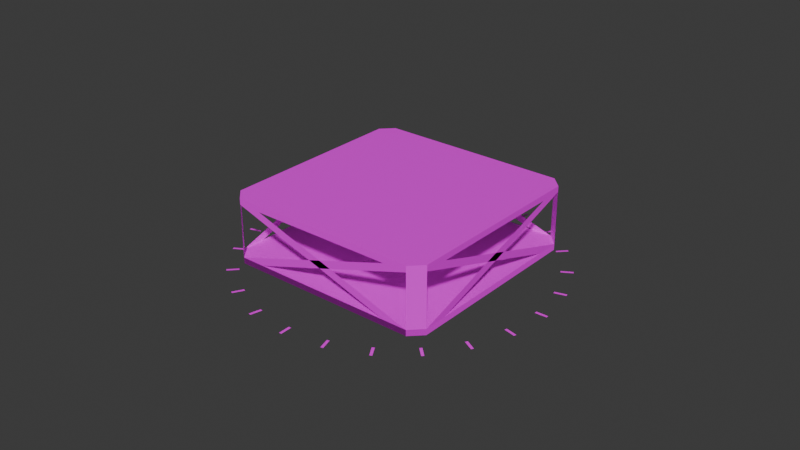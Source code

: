 # Source: platform1_disco.blend  (saved by Blender 4.0.36; exported with 4.5.12 LTS)
import bpy
from mathutils import Matrix  # noqa: F401  (used for matrix-valued properties, if any)

bpy.ops.wm.read_factory_settings(use_empty=True)
scene = bpy.context.scene
scene.name = 'Scene'

# ---- collections
col_collection = bpy.data.collections.new('Collection'); scene.collection.children.link(col_collection)

# ---- images (referenced by path relative to the original .blend; pixels are not part of the script)
import os
ASSET_DIR = os.environ.get("B2B_ASSET_DIR", "")  # directory of the original .blend (textures are referenced by path, not embedded)
HERE = os.path.dirname(os.path.abspath(__file__))  # packed textures are extracted next to this script under _unpacked/

def load_image(name, relpath, width, height, colorspace="sRGB"):
    """Load a texture the original file referenced (path relative to the .blend, or extracted next to this script)."""
    p = next((c for c in (os.path.join(HERE, relpath), os.path.join(ASSET_DIR, relpath)) if relpath and os.path.exists(c)), "")
    if p:
        img = bpy.data.images.load(p, check_existing=True)
        img.name = name
    else:  # same state as the original file: an image datablock whose file is absent (Cycles renders it pink)
        img = bpy.data.images.new(name, width, height)
        img.source = "FILE"
        img.filepath = "//" + (relpath or name)
    img.colorspace_settings.name = colorspace
    return img
img_tiletextures_00000_jpg_001 = load_image('tiletextures_00000.jpg.001', 'tiletextures_00000.jpg', 1024, 1024, 'sRGB')
img_pngtextures_00000 = load_image('pngtextures_00000', '_unpacked/pngtextures_00000.15d12791.png', 512, 512, 'sRGB')

# ---- materials (node trees are filled in below, after node groups)
mat_solidtextures_001 = bpy.data.materials.new('solidtextures.001')
mat_solidtextures_001.use_transparent_shadow = False
mat_material_002 = bpy.data.materials.new('Material.002')
mat_material_002.use_transparent_shadow = False

# ---- material node trees
mat_solidtextures_001.use_nodes = True; mat_solidtextures_001.node_tree.nodes.clear()
_N = mat_solidtextures_001.node_tree.nodes; _L = mat_solidtextures_001.node_tree.links
n0 = _N.new('ShaderNodeBsdfPrincipled'); n0.name = 'Principled BSDF'; n0.location = (10, 300)
n1 = _N.new('ShaderNodeOutputMaterial'); n1.name = 'Material Output'; n1.location = (320, 270)
n2 = _N.new('ShaderNodeTexImage'); n2.name = 'Image Texture'; n2.location = (-440, 210)
n2.label = 'BASE COLOR'
n2.image = img_tiletextures_00000_jpg_001
_L.new(n0.outputs[0], n1.inputs[0])
_L.new(n2.outputs[0], n0.inputs[0])
n1.is_active_output = True
mat_material_002.use_nodes = True; mat_material_002.node_tree.nodes.clear()
_N = mat_material_002.node_tree.nodes; _L = mat_material_002.node_tree.links
n0 = _N.new('ShaderNodeBsdfPrincipled'); n0.name = 'Principled BSDF'; n0.location = (10, 300)
n1 = _N.new('ShaderNodeOutputMaterial'); n1.name = 'Material Output'; n1.location = (320, 270)
n2 = _N.new('ShaderNodeTexImage'); n2.name = 'Image Texture'; n2.location = (-440, 210)
n2.label = 'BASE COLOR'
n2.image = img_pngtextures_00000
_L.new(n0.outputs[0], n1.inputs[0])
_L.new(n2.outputs[0], n0.inputs[0])
_L.new(n2.outputs[1], n0.inputs[4])
n1.is_active_output = True

# ---- world
world_world = bpy.data.worlds.new('World'); scene.world = world_world
world_world.use_nodes = True; world_world.node_tree.nodes.clear()
_N = world_world.node_tree.nodes; _L = world_world.node_tree.links
n0 = _N.new('ShaderNodeOutputWorld'); n0.name = 'World Output'; n0.location = (300, 300)
n1 = _N.new('ShaderNodeBackground'); n1.name = 'Background'; n1.location = (10, 300)
n1.inputs[0].default_value = (0.05088, 0.05088, 0.05088, 1.0)
_L.new(n1.outputs[0], n0.inputs[0])
n0.is_active_output = True
world_world.color = (0.05088, 0.05088, 0.05088)
world_world.use_sun_shadow = False
world_world.sun_shadow_jitter_overblur = 0.0

# ---- meshes
me_circle = bpy.data.meshes.new('Circle')
me_circle.from_pydata([(1.997, 2.256, 0.01553), (-2.254, -1.995, -1.234), (-2.254, 2.006, -1.234), (-2.004, 2.256, -1.234), (2.247, 2.006, -1.234), (-2.254, 2.006, 0.01553), (2.247, -1.995, -1.234), (-2.254, -1.995, 0.01553), (-2.004, -2.245, -1.234), (1.997, -2.245, -1.234), (2.247, 2.006, 0.01553), (1.998, 2.256, -1.234), (-2.254, -1.995, -0.1095), (-2.254, 2.006, -0.1095), (-2.004, 2.256, -0.1095), (2.247, 2.006, -0.1095), (2.247, -1.995, -0.1095), (-2.004, -2.245, -0.1095), (1.997, -2.245, -0.1095), (1.998, 2.256, -0.1095), (-2.004, -2.245, 0.01553), (2.247, -1.995, 0.01553), (1.997, -2.245, 0.01553), (-2.004, 2.256, 0.01553), (1.498, 2.256, -0.1095), (1.498, 2.256, -1.234), (-1.504, 2.256, -0.1095), (-1.504, 2.256, -1.234), (-2.254, 1.506, -1.234), (-2.254, 1.506, -0.1095), (-2.254, -1.495, -1.234), (-2.254, -1.495, -0.1095), (-2.254, -1.995, -1.359), (-2.254, 2.006, -1.359), (-2.004, 2.256, -1.359), (2.247, 2.006, -1.359), (2.247, -1.995, -1.359), (-2.004, -2.245, -1.359), (1.997, -2.245, -1.359), (1.998, 2.256, -1.359), (-1.504, -2.245, -1.234), (-1.504, -2.245, -0.1095), (1.497, -2.245, -1.234), (1.497, -2.245, -0.1095), (2.247, -1.495, -1.234), (2.247, -1.495, -0.1095), (2.247, 1.505, -1.234), (2.247, 1.505, -0.1095)], [], [(8, 1, 2), (2, 3, 11), (11, 4, 6), (6, 9, 8), (8, 2, 11), (11, 6, 8), (20, 5, 0), (21, 22, 20), (5, 23, 0), (20, 7, 5), (0, 21, 20), (0, 10, 21), (17, 13, 12), (13, 19, 14), (19, 16, 15), (16, 17, 18), (17, 19, 13), (19, 17, 16), (19, 15, 10, 0), (18, 17, 20, 22), (13, 14, 23, 5), (16, 18, 22, 21), (12, 13, 5, 7), (15, 16, 21, 10), (14, 19, 0, 23), (17, 12, 7, 20), (15, 4, 11, 19), (18, 9, 6, 16), (17, 8, 1, 12), (13, 2, 3, 14), (24, 3, 27, 19), (25, 11, 26, 14), (37, 32, 33), (33, 34, 39), (39, 35, 36), (36, 38, 37), (37, 33, 39), (39, 36, 37), (35, 4, 6, 9, 38, 36), (33, 2, 3, 11, 4, 35, 39, 34), (1, 2, 33, 32, 37, 38, 9, 8), (28, 2, 31, 12), (29, 1, 30, 13), (41, 9, 42, 17), (40, 8, 43, 18), (47, 15, 44, 6), (46, 4, 45, 16)])
_uv = me_circle.uv_layers.new(name='UVMap')
_uv.uv.foreach_set('vector', [0.4434, 0.9638, 0.4445, 0.9649, 0.4445, 0.9825, 0.4445, 0.9825, 0.4434, 0.9836, 0.4258, 0.9836, 0.4258, 0.9836, 0.4247, 0.9825, 0.4247, 0.9649, 0.4247, 0.9649, 0.4258, 0.9638, 0.4434, 0.9638, 0.4434, 0.9638, 0.4445, 0.9825, 0.4258, 0.9836, 0.4258, 0.9836, 0.4247, 0.9649, 0.4434, 0.9638, 0.003239, 0.9922, 0.09245, 0.9975, 0.09769, 0.9083, 0.008487, 0.903, 0.003239, 0.9083, 0.003239, 0.9922, 0.09245, 0.9975, 0.09769, 0.9922, 0.09769, 0.9083, 0.003239, 0.9922, 0.008487, 0.9975, 0.09245, 0.9975, 0.09769, 0.9083, 0.008487, 0.903, 0.003239, 0.9922, 0.09769, 0.9083, 0.09245, 0.903, 0.008487, 0.903, 0.4372, 0.9876, 0.4361, 0.9906, 0.4361, 0.9878, 0.4361, 0.9906, 0.4533, 0.9908, 0.437, 0.9908, 0.4533, 0.9908, 0.4548, 0.9877, 0.4545, 0.9906, 0.4548, 0.9877, 0.4372, 0.9876, 0.4538, 0.9875, 0.4372, 0.9876, 0.4533, 0.9908, 0.4361, 0.9906, 0.4533, 0.9908, 0.4372, 0.9876, 0.4548, 0.9877, 0.4002, 0.9907, 0.3972, 0.991, 0.3972, 0.952, 0.4002, 0.9518, 0.4339, 0.9907, 0.4002, 0.9907, 0.4002, 0.9518, 0.4339, 0.9518, 0.4369, 0.9909, 0.4339, 0.9909, 0.4339, 0.9519, 0.4369, 0.9519, 0.4369, 0.9907, 0.4339, 0.9907, 0.4339, 0.9518, 0.4369, 0.9518, 0.4707, 0.991, 0.4369, 0.9909, 0.4369, 0.9519, 0.4707, 0.952, 0.4707, 0.9907, 0.4369, 0.9907, 0.4369, 0.9518, 0.4707, 0.9518, 0.4339, 0.9909, 0.4002, 0.9907, 0.4002, 0.9518, 0.4339, 0.9519, 0.4707, 0.991, 0.4677, 0.991, 0.4677, 0.952, 0.4707, 0.952, 0.4242, 0.9882, 0.4242, 0.9874, 0.4257, 0.9874, 0.4257, 0.9882, 0.4287, 0.9882, 0.4287, 0.9874, 0.4302, 0.9874, 0.4302, 0.9882, 0.4257, 0.9882, 0.4257, 0.9874, 0.4272, 0.9874, 0.4272, 0.9882, 0.4272, 0.9882, 0.4272, 0.9874, 0.4287, 0.9874, 0.4287, 0.9882, 0.4355, 0.9877, 0.4355, 0.9904, 0.4348, 0.99, 0.4348, 0.9874, 0.4342, 0.9877, 0.4348, 0.9874, 0.4348, 0.99, 0.4342, 0.9904, 0.4554, 0.9857, 0.4497, 0.9862, 0.4189, 0.9857, 0.4189, 0.9857, 0.4009, 0.986, 0.427, 0.9872, 0.427, 0.9872, 0.4293, 0.9867, 0.4422, 0.9874, 0.4422, 0.9874, 0.4418, 0.9871, 0.4554, 0.9857, 0.4554, 0.9857, 0.4189, 0.9857, 0.427, 0.9872, 0.427, 0.9872, 0.4422, 0.9874, 0.4554, 0.9857, 0.4293, 0.9867, 0.4291, 0.9864, 0.441, 0.9868, 0.4414, 0.987, 0.4418, 0.9871, 0.4422, 0.9874, 0.4189, 0.9857, 0.4194, 0.986, 0.408, 0.9857, 0.4292, 0.9859, 0.4291, 0.9864, 0.4293, 0.9867, 0.427, 0.9872, 0.4009, 0.986, 0.4469, 0.9864, 0.4194, 0.986, 0.4189, 0.9857, 0.4497, 0.9862, 0.4554, 0.9857, 0.4418, 0.9871, 0.4414, 0.987, 0.4409, 0.987, 0.4309, 0.9877, 0.4315, 0.9874, 0.4315, 0.99, 0.4309, 0.9904, 0.4322, 0.99, 0.4322, 0.9874, 0.4329, 0.9877, 0.4329, 0.9904, 0.4302, 0.99, 0.4302, 0.9874, 0.4309, 0.9877, 0.4309, 0.9904, 0.4322, 0.99, 0.4316, 0.9904, 0.4316, 0.9877, 0.4322, 0.9874, 0.4335, 0.99, 0.4329, 0.9904, 0.4329, 0.9877, 0.4335, 0.9874, 0.4342, 0.99, 0.4335, 0.9904, 0.4335, 0.9877, 0.4342, 0.9874])
me_circle.materials.append(mat_solidtextures_001)
me_circle.update()
me_circle.normals_split_custom_set([tuple(v) for v in zip(*[iter([9.531e-07, 0.0, -1.0, 9.531e-07, 0.0, -1.0, 9.531e-07, 0.0, -1.0, -3.315e-08, 0.0, -1.0, -3.315e-08, 0.0, -1.0, -3.315e-08, 0.0, -1.0, -9.556e-07, 0.0, -1.0, -9.556e-07, 0.0, -1.0, -9.556e-07, 0.0, -1.0, 1.48e-08, 0.0, -1.0, 1.48e-08, 0.0, -1.0, 1.48e-08, 0.0, -1.0, -6.572e-08, 0.0, -1.0, -6.572e-08, 0.0, -1.0, -6.572e-08, 0.0, -1.0, 4.273e-08, 0.0, -1.0, 4.273e-08, 0.0, -1.0, 4.273e-08, 0.0, -1.0, 1.155e-09, 0.0, -1.0, 1.155e-09, 0.0, -1.0, 1.155e-09, 0.0, -1.0, -9.078e-11, 0.0, -1.0, -9.078e-11, 0.0, -1.0, -9.078e-11, 0.0, -1.0, 9.078e-11, 0.0, -1.0, 9.078e-11, 0.0, -1.0, 9.078e-11, 0.0, -1.0, -1.489e-08, 0.0, -1.0, -1.489e-08, 0.0, -1.0, -1.489e-08, 0.0, -1.0, -3.595e-10, 0.0, -1.0, -3.595e-10, 0.0, -1.0, -3.595e-10, 0.0, -1.0, 0.0, 0.0, -1.0, 0.0, 0.0, -1.0, 0.0, 0.0, -1.0, -5.957e-08, 0.0, 1.0, -5.957e-08, 0.0, 1.0, -5.957e-08, 0.0, 1.0, -3.053e-10, 0.0, 1.0, -3.053e-10, 0.0, 1.0, -3.053e-10, 0.0, 1.0, 1.194e-07, 0.0, 1.0, 1.194e-07, 0.0, 1.0, 1.194e-07, 0.0, 1.0, 9.078e-11, 0.0, 1.0, 9.078e-11, 0.0, 1.0, 9.078e-11, 0.0, 1.0, 1.438e-09, 0.0, 1.0, 1.438e-09, 0.0, 1.0, 1.438e-09, 0.0, 1.0, -2.876e-09, 0.0, 1.0, -2.876e-09, 0.0, 1.0, -2.876e-09, 0.0, 1.0, -0.7071, -0.7071, -1.35e-06, -0.7071, -0.7071, -1.35e-06, -0.7071, -0.7071, -1.35e-06, -0.7071, -0.7071, -1.35e-06, -1.192e-07, 1.0, 0.0, -1.192e-07, 1.0, 0.0, -1.192e-07, 1.0, 0.0, -1.192e-07, 1.0, 0.0, 0.7071, -0.7071, 0.0, 0.7071, -0.7071, 0.0, 0.7071, -0.7071, 0.0, 0.7071, -0.7071, 0.0, -0.7071, 0.7071, 0.0, -0.7071, 0.7071, 0.0, -0.7071, 0.7071, 0.0, -0.7071, 0.7071, 0.0, 1.0, 5.959e-08, 0.0, 1.0, 5.959e-08, 0.0, 1.0, 5.959e-08, 0.0, 1.0, 5.959e-08, 0.0, -1.0, -5.959e-08, 0.0, -1.0, -5.959e-08, 0.0, -1.0, -5.959e-08, 0.0, -1.0, -5.959e-08, 0.0, -0.000161, -1.0, -7.446e-06, -0.0001611, -1.0, -1.182e-05, -0.0001611, -1.0, -7.444e-06, -0.0001612, -1.0, -1.182e-05, 0.7071, 0.7071, 0.0, 0.7071, 0.7071, 0.0, 0.7071, 0.7071, 0.0, 0.7071, 0.7071, 0.0, 0.7071, 0.7071, 0.0, 0.7071, 0.7071, 0.0, 0.7071, 0.7071, 0.0, 0.7071, 0.7071, 0.0, 0.7071, -0.7071, 0.0, 0.7071, -0.7071, 0.0, 0.7071, -0.7071, 0.0, 0.7071, -0.7071, 0.0, 0.7071, 0.7071, 0.0, 0.7071, 0.7071, 0.0, 0.7071, 0.7071, 0.0, 0.7071, 0.7071, 0.0, 0.7071, -0.7071, 0.0, 0.7071, -0.7071, 0.0, 0.7071, -0.7071, 0.0, 0.7071, -0.7071, 0.0, 0.0, -1.0, -0.0005731, 0.0, -1.0, -0.0005731, 0.0, -1.0, -0.0005731, 0.0, -1.0, -0.0005731, 0.0, -1.0, 0.0005731, 0.0, -1.0, 0.0005731, 0.0, -1.0, 0.0005731, 0.0, -1.0, 0.0005731, 0.0, 0.0, -1.0, 0.0, 0.0, -1.0, 0.0, 0.0, -1.0, -3.315e-08, 0.0, -1.0, -3.315e-08, 0.0, -1.0, -3.315e-08, 0.0, -1.0, -9.556e-07, 0.0, -1.0, -9.556e-07, 0.0, -1.0, -9.556e-07, 0.0, -1.0, 1.48e-08, 0.0, -1.0, 1.48e-08, 0.0, -1.0, 1.48e-08, 0.0, -1.0, -2.3e-08, 0.0, -1.0, -2.3e-08, 0.0, -1.0, -2.3e-08, 0.0, -1.0, 3.945e-08, 0.0, -1.0, 3.945e-08, 0.0, -1.0, 3.945e-08, 0.0, -1.0, 0.9983, -0.05872, 0.0, 0.9983, -0.05872, 0.0, 0.9983, -0.05872, 0.0, 0.9983, -0.05872, 0.0, 0.9983, -0.05872, 0.0, 0.9983, -0.05872, 0.0, -2.348e-08, 1.0, 0.0, -2.348e-08, 1.0, 0.0, -2.348e-08, 1.0, 0.0, -2.348e-08, 1.0, 0.0, -2.348e-08, 1.0, 0.0, -2.348e-08, 1.0, 0.0, -2.348e-08, 1.0, 0.0, -2.348e-08, 1.0, 0.0, -0.7071, -0.7071, 0.0, -0.7071, -0.7071, 0.0, -0.7071, -0.7071, 0.0, -0.7071, -0.7071, 0.0, -0.7071, -0.7071, 0.0, -0.7071, -0.7071, 0.0, -0.7071, -0.7071, 0.0, -0.7071, -0.7071, 0.0, 1.0, 0.0, -2.119e-07, 1.0, 0.0, -2.119e-07, 1.0, 0.0, -2.119e-07, 1.0, 0.0, -2.119e-07, 1.0, 0.0, 2.119e-07, 1.0, 0.0, 2.119e-07, 1.0, 0.0, 2.119e-07, 1.0, 0.0, 2.119e-07, 0.0, 1.0, 0.0, 0.0, 1.0, 0.0, 0.0, 1.0, 0.0, 0.0, 1.0, 0.0, 0.0, 1.0, 0.0, 0.0, 1.0, 0.0, 0.0, 1.0, 0.0, 0.0, 1.0, 0.0, -1.0, -4.234e-07, 6.351e-07, -1.0, -4.234e-07, 6.351e-07, -1.0, -4.234e-07, 6.351e-07, -1.0, -4.234e-07, 6.351e-07, 1.0, 4.234e-07, 6.351e-07, 1.0, 4.234e-07, 6.351e-07, 1.0, 4.234e-07, 6.351e-07, 1.0, 4.234e-07, 6.351e-07])] * 3)])
me_circle_001 = bpy.data.meshes.new('Circle.001')
me_circle_001.from_pydata([(2.471, -2.286, -1.03), (2.509, -2.244, -1.03), (-2.073, -2.336, -1.03), (-2.24, -2.522, -1.03), (-1.449, -2.767, -1.03), (-1.4, -2.792, -1.03), (-1.563, -2.989, -1.03), (-1.514, -3.015, -1.03), (-0.6861, -3.047, -1.03), (-0.6315, -3.058, -1.03), (-0.7387, -3.291, -1.03), (-0.684, -3.303, -1.03), (0.1235, -3.12, -1.03), (0.1793, -3.117, -1.03), (0.136, -3.369, -1.03), (0.1918, -3.367, -1.03), (0.9244, -2.98, -1.03), (0.9775, -2.963, -1.03), (1.001, -3.218, -1.03), (1.054, -3.201, -1.03), (1.662, -2.639, -1.03), (1.709, -2.608, -1.03), (1.798, -2.849, -1.03), (1.845, -2.818, -1.03), (-2.295, 2.101, -1.03), (-2.114, -2.299, -1.03), (-2.282, -2.484, -1.03), (-2.605, -1.722, -1.03), (-2.635, -1.675, -1.03), (-2.815, -1.857, -1.03), (-2.845, -1.81, -1.03), (-2.959, -0.9904, -1.03), (-2.977, -0.9372, -1.03), (-3.197, -1.067, -1.03), (-3.215, -1.014, -1.03), (-3.113, -0.1921, -1.03), (-3.116, -0.1363, -1.03), (-3.363, -0.2046, -1.03), (-3.365, -0.1488, -1.03), (-3.055, 0.6187, -1.03), (-3.043, 0.6733, -1.03), (-3.299, 0.6712, -1.03), (-3.287, 0.7259, -1.03), (-2.788, 1.387, -1.03), (-2.763, 1.436, -1.03), (-3.011, 1.501, -1.03), (-2.985, 1.551, -1.03), (2.064, 2.32, -1.03), (2.231, 2.505, -1.03), (2.273, 2.468, -1.03), (-2.332, 2.06, -1.03), (-2.518, 2.227, -1.03), (-2.48, 2.269, -1.03), (-1.718, 2.592, -1.03), (-1.671, 2.622, -1.03), (-1.854, 2.802, -1.03), (-1.807, 2.832, -1.03), (-0.9864, 2.947, -1.03), (-0.9333, 2.964, -1.03), (-1.063, 3.185, -1.03), (-1.01, 3.202, -1.03), (-0.1882, 3.1, -1.03), (-0.1324, 3.103, -1.03), (-0.2007, 3.35, -1.03), (-0.1449, 3.353, -1.03), (0.6226, 3.042, -1.03), (0.6772, 3.03, -1.03), (0.6751, 3.286, -1.03), (0.7298, 3.274, -1.03), (1.391, 2.775, -1.03), (1.44, 2.75, -1.03), (1.505, 2.998, -1.03), (1.554, 2.973, -1.03), (2.105, 2.282, -1.03), (2.286, -2.118, -1.03), (2.323, -2.076, -1.03), (2.754, -1.453, -1.03), (2.779, -1.403, -1.03), (2.976, -1.567, -1.03), (3.002, -1.517, -1.03), (3.034, -0.69, -1.03), (3.046, -0.6354, -1.03), (3.278, -0.7426, -1.03), (3.29, -0.6879, -1.03), (3.107, 0.1196, -1.03), (3.104, 0.1754, -1.03), (3.357, 0.1321, -1.03), (3.354, 0.1879, -1.03), (2.968, 0.9204, -1.03), (2.951, 0.9736, -1.03), (3.206, 0.9972, -1.03), (3.189, 1.05, -1.03), (2.626, 1.658, -1.03), (2.596, 1.705, -1.03), (2.836, 1.794, -1.03), (2.806, 1.841, -1.03)], [], [(0, 1, 75), (0, 75, 74), (26, 3, 2), (26, 2, 25), (6, 7, 5), (6, 5, 4), (10, 11, 9), (10, 9, 8), (14, 15, 13), (14, 13, 12), (18, 19, 17), (18, 17, 16), (22, 23, 21), (22, 21, 20), (51, 52, 24), (51, 24, 50), (29, 30, 28), (29, 28, 27), (33, 34, 32), (33, 32, 31), (37, 38, 36), (37, 36, 35), (41, 42, 40), (41, 40, 39), (45, 46, 44), (45, 44, 43), (48, 49, 73), (48, 73, 47), (55, 56, 54), (55, 54, 53), (59, 60, 58), (59, 58, 57), (63, 64, 62), (63, 62, 61), (67, 68, 66), (67, 66, 65), (71, 72, 70), (71, 70, 69), (78, 79, 77), (78, 77, 76), (82, 83, 81), (82, 81, 80), (86, 87, 85), (86, 85, 84), (90, 91, 89), (90, 89, 88), (94, 95, 93), (94, 93, 92)])
me_circle_001.polygons.foreach_set('material_index', [1, 1, 1, 1, 1, 1, 1, 1, 1, 1, 1, 1, 1, 1, 1, 1, 1, 1, 1, 1, 1, 1, 1, 1, 1, 1, 1, 1, 1, 1, 1, 1, 1, 1, 1, 1, 1, 1, 1, 1, 1, 1, 1, 1, 1, 1, 1, 1])
_uv = me_circle_001.uv_layers.new(name='UVMap')
_uv.uv.foreach_set('vector', [0.348, 0.9574, 0.3505, 0.9574, 0.3505, 0.9685, 0.348, 0.9574, 0.3505, 0.9685, 0.348, 0.9685, 0.3505, 0.9574, 0.353, 0.9574, 0.353, 0.9685, 0.3505, 0.9574, 0.353, 0.9685, 0.3505, 0.9685, 0.3255, 0.9574, 0.3279, 0.9574, 0.3279, 0.9685, 0.3255, 0.9574, 0.3279, 0.9685, 0.3255, 0.9685, 0.3455, 0.9685, 0.348, 0.9685, 0.348, 0.9797, 0.3455, 0.9685, 0.348, 0.9797, 0.3455, 0.9797, 0.3405, 0.9685, 0.338, 0.9685, 0.338, 0.9574, 0.3405, 0.9685, 0.338, 0.9574, 0.3405, 0.9574, 0.3505, 0.9685, 0.353, 0.9685, 0.353, 0.9797, 0.3505, 0.9685, 0.353, 0.9797, 0.3505, 0.9797, 0.333, 0.9685, 0.3305, 0.9685, 0.3305, 0.9574, 0.333, 0.9685, 0.3305, 0.9574, 0.333, 0.9574, 0.348, 0.9685, 0.3505, 0.9685, 0.3505, 0.9797, 0.348, 0.9685, 0.3505, 0.9797, 0.348, 0.9797, 0.3305, 0.9685, 0.333, 0.9685, 0.333, 0.9797, 0.3305, 0.9685, 0.333, 0.9797, 0.3305, 0.9797, 0.343, 0.9685, 0.3405, 0.9685, 0.3405, 0.9574, 0.343, 0.9685, 0.3405, 0.9574, 0.343, 0.9574, 0.3355, 0.9685, 0.333, 0.9685, 0.333, 0.9574, 0.3355, 0.9685, 0.333, 0.9574, 0.3355, 0.9574, 0.343, 0.9574, 0.3455, 0.9574, 0.3455, 0.9685, 0.343, 0.9574, 0.3455, 0.9685, 0.343, 0.9685, 0.328, 0.9574, 0.3304, 0.9574, 0.3304, 0.9685, 0.328, 0.9574, 0.3304, 0.9685, 0.328, 0.9685, 0.3254, 0.9797, 0.3229, 0.9797, 0.3229, 0.9685, 0.3254, 0.9797, 0.3229, 0.9685, 0.3254, 0.9685, 0.3405, 0.9797, 0.338, 0.9797, 0.338, 0.9685, 0.3405, 0.9797, 0.338, 0.9685, 0.3405, 0.9685, 0.3355, 0.9685, 0.338, 0.9685, 0.338, 0.9797, 0.3355, 0.9685, 0.338, 0.9797, 0.3355, 0.9797, 0.338, 0.9685, 0.3355, 0.9685, 0.3355, 0.9574, 0.338, 0.9685, 0.3355, 0.9574, 0.338, 0.9574, 0.3455, 0.9797, 0.343, 0.9797, 0.343, 0.9685, 0.3455, 0.9797, 0.343, 0.9685, 0.3455, 0.9685, 0.343, 0.9797, 0.3405, 0.9797, 0.3405, 0.9685, 0.343, 0.9797, 0.3405, 0.9685, 0.343, 0.9685, 0.328, 0.9685, 0.3304, 0.9685, 0.3304, 0.9797, 0.328, 0.9685, 0.3304, 0.9797, 0.328, 0.9797, 0.3279, 0.9797, 0.3255, 0.9797, 0.3255, 0.9685, 0.3279, 0.9797, 0.3255, 0.9685, 0.3279, 0.9685, 0.3455, 0.9574, 0.348, 0.9574, 0.348, 0.9685, 0.3455, 0.9574, 0.348, 0.9685, 0.3455, 0.9685, 0.333, 0.9685, 0.3355, 0.9685, 0.3355, 0.9797, 0.333, 0.9685, 0.3355, 0.9797, 0.333, 0.9797, 0.3229, 0.9574, 0.3254, 0.9574, 0.3254, 0.9685, 0.3229, 0.9574, 0.3254, 0.9685, 0.3229, 0.9685])
me_circle_001.materials.append(mat_material_002)
me_circle_001.materials.append(mat_solidtextures_001)
me_circle_001.update()
me_circle_001.normals_split_custom_set([tuple(v) for v in zip(*[iter([0.0, 0.0, 1.0, 0.0, 0.0, 1.0, 0.0, 0.0, 1.0, -1.599e-06, 0.0, 1.0, -1.599e-06, 0.0, 1.0, -1.599e-06, 0.0, 1.0, 0.0, 0.0, 1.0, 0.0, 0.0, 1.0, 0.0, 0.0, 1.0, -1.599e-06, 0.0, 1.0, -1.599e-06, 0.0, 1.0, -1.599e-06, 0.0, 1.0, 0.0, 0.0, 1.0, 0.0, 0.0, 1.0, 0.0, 0.0, 1.0, 2.665e-07, 0.0, 1.0, 2.665e-07, 0.0, 1.0, 2.665e-07, 0.0, 1.0, 0.0, 0.0, 1.0, 0.0, 0.0, 1.0, 0.0, 0.0, 1.0, -1.599e-06, 0.0, 1.0, -1.599e-06, 0.0, 1.0, -1.599e-06, 0.0, 1.0, 0.0, 0.0, 1.0, 0.0, 0.0, 1.0, 0.0, 0.0, 1.0, -1.299e-06, 0.0, 1.0, -1.299e-06, 0.0, 1.0, -1.299e-06, 0.0, 1.0, -2.132e-06, 0.0, 1.0, -2.132e-06, 0.0, 1.0, -2.132e-06, 0.0, 1.0, 1.599e-06, 0.0, 1.0, 1.599e-06, 0.0, 1.0, 1.599e-06, 0.0, 1.0, 0.0, 0.0, 1.0, 0.0, 0.0, 1.0, 0.0, 0.0, 1.0, 1.066e-06, 0.0, 1.0, 1.066e-06, 0.0, 1.0, 1.066e-06, 0.0, 1.0, 2.132e-06, 0.0, -1.0, 2.132e-06, 0.0, -1.0, 2.132e-06, 0.0, -1.0, -1.599e-06, 0.0, -1.0, -1.599e-06, 0.0, -1.0, -1.599e-06, 0.0, -1.0, 2.132e-06, 0.0, -1.0, 2.132e-06, 0.0, -1.0, 2.132e-06, 0.0, -1.0, -1.599e-06, 0.0, -1.0, -1.599e-06, 0.0, -1.0, -1.599e-06, 0.0, -1.0, -1.066e-06, 0.0, -1.0, -1.066e-06, 0.0, -1.0, -1.066e-06, 0.0, -1.0, 0.0, 0.0, -1.0, 0.0, 0.0, -1.0, 0.0, 0.0, -1.0, 5.331e-07, 0.0, -1.0, 5.331e-07, 0.0, -1.0, 5.331e-07, 0.0, -1.0, -5.331e-07, 0.0, -1.0, -5.331e-07, 0.0, -1.0, -5.331e-07, 0.0, -1.0, 5.331e-07, 0.0, -1.0, 5.331e-07, 0.0, -1.0, 5.331e-07, 0.0, -1.0, 5.331e-07, 0.0, -1.0, 5.331e-07, 0.0, -1.0, 5.331e-07, 0.0, -1.0, 0.0, 0.0, -1.0, 0.0, 0.0, -1.0, 0.0, 0.0, -1.0, 5.331e-07, 0.0, -1.0, 5.331e-07, 0.0, -1.0, 5.331e-07, 0.0, -1.0, -2.132e-06, 0.0, -1.0, -2.132e-06, 0.0, -1.0, -2.132e-06, 0.0, -1.0, 1.599e-06, 0.0, -1.0, 1.599e-06, 0.0, -1.0, 1.599e-06, 0.0, -1.0, 0.0, 0.0, -1.0, 0.0, 0.0, -1.0, 0.0, 0.0, -1.0, 1.066e-06, 0.0, -1.0, 1.066e-06, 0.0, -1.0, 1.066e-06, 0.0, -1.0, 0.0, 0.0, -1.0, 0.0, 0.0, -1.0, 0.0, 0.0, -1.0, -2.665e-07, 0.0, -1.0, -2.665e-07, 0.0, -1.0, -2.665e-07, 0.0, -1.0, 0.0, 0.0, -1.0, 0.0, 0.0, -1.0, 0.0, 0.0, -1.0, 1.932e-06, 0.0, -1.0, 1.932e-06, 0.0, -1.0, 1.932e-06, 0.0, -1.0, 0.0, 0.0, -1.0, 0.0, 0.0, -1.0, 0.0, 0.0, -1.0, 5.331e-07, 0.0, -1.0, 5.331e-07, 0.0, -1.0, 5.331e-07, 0.0, -1.0, 0.0, 0.0, -1.0, 0.0, 0.0, -1.0, 0.0, 0.0, -1.0, 1.599e-06, 0.0, -1.0, 1.599e-06, 0.0, -1.0, 1.599e-06, 0.0, -1.0, 0.0, 0.0, 1.0, 0.0, 0.0, 1.0, 0.0, 0.0, 1.0, 0.0, 0.0, 1.0, 0.0, 0.0, 1.0, 0.0, 0.0, 1.0, -5.331e-07, 0.0, 1.0, -5.331e-07, 0.0, 1.0, -5.331e-07, 0.0, 1.0, 5.331e-07, 0.0, 1.0, 5.331e-07, 0.0, 1.0, 5.331e-07, 0.0, 1.0, 0.0, 0.0, 1.0, 0.0, 0.0, 1.0, 0.0, 0.0, 1.0, 0.0, 0.0, 1.0, 0.0, 0.0, 1.0, 0.0, 0.0, 1.0, 1.066e-06, 0.0, 1.0, 1.066e-06, 0.0, 1.0, 1.066e-06, 0.0, 1.0, 5.331e-07, 0.0, 1.0, 5.331e-07, 0.0, 1.0, 5.331e-07, 0.0, 1.0, -2.132e-06, 0.0, 1.0, -2.132e-06, 0.0, 1.0, -2.132e-06, 0.0, 1.0, -5.331e-07, 0.0, 1.0, -5.331e-07, 0.0, 1.0, -5.331e-07, 0.0, 1.0])] * 3)])

# ---- objects
ob_circle = bpy.data.objects.new('Circle', me_circle)
ob_circle_001 = bpy.data.objects.new('Circle.001', me_circle_001)

# ---- transforms, parenting, visibility, modifiers, constraints
ob_circle.location = (0.0, 0.0, -0.02225)
ob_circle_001.location = (0.0, 0.0, -0.5223)
ob_circle_001.rotation_mode = 'QUATERNION'
ob_circle_001.rotation_quaternion = (0.8725, 0.0, 0.0, 0.4886)

# ---- collection membership
scene.collection.objects.link(ob_circle)
scene.collection.objects.link(ob_circle_001)

# ---- scene / render settings (as saved in the file)
scene.frame_start = 1; scene.frame_end = 60; scene.frame_set(39)
scene.render.engine = 'BLENDER_EEVEE_NEXT'
scene.cycles.sampling_pattern = 'TABULATED_SOBOL'
scene.unit_settings.scale_length = 8.0
bpy.context.view_layer.update()

# ---- added for rendering (the .blend has no active camera and no usable light): camera, sun
cam_auto = bpy.data.cameras.new('AutoCamera')
cam_auto.lens = 50.0
cam_auto.sensor_width = 36.0
cam_auto.clip_end = 1000.0
ob_auto_camera = bpy.data.objects.new('AutoCamera', cam_auto)
scene.collection.objects.link(ob_auto_camera)
ob_auto_camera.location = (12.184, -14.6232, 8.96378)
ob_auto_camera.rotation_euler = (1.09748, -7.21219e-08, 0.694738)
scene.camera = ob_auto_camera
light_auto_sun = bpy.data.lights.new('AutoSun', 'SUN')
light_auto_sun.energy = 3.0
light_auto_sun.angle = 0.0523599
ob_auto_sun = bpy.data.objects.new('AutoSun', light_auto_sun)
scene.collection.objects.link(ob_auto_sun)
ob_auto_sun.rotation_euler = (0.872665, 0.174533, 0.523599)
bpy.context.view_layer.update()
